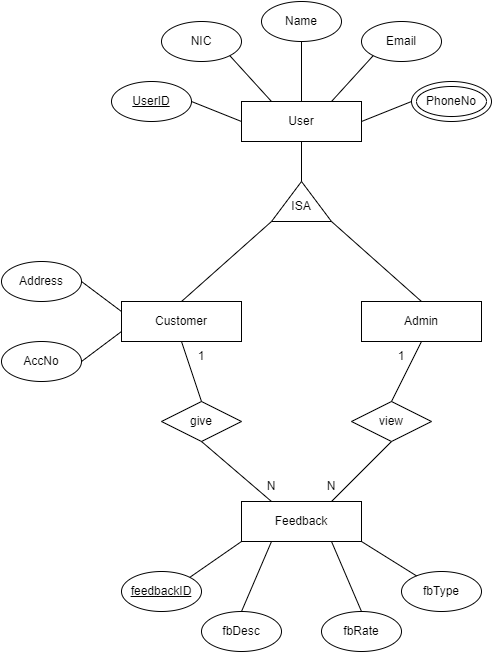

The diagram above was exported from draw.io. Its source (the exported page's mxGraphModel, read from the mxfile embedded in the PNG):
<mxGraphModel dx="1038" dy="539" grid="1" gridSize="10" guides="1" tooltips="1" connect="1" arrows="1" fold="1" page="1" pageScale="1" pageWidth="850" pageHeight="1100" math="0" shadow="0">
  <root>
    <mxCell id="0" />
    <mxCell id="1" parent="0" />
    <mxCell id="qHS7wwFciqIfWdN-EVTw-46" value="N" style="text;html=1;strokeColor=none;fillColor=none;align=center;verticalAlign=middle;whiteSpace=wrap;rounded=0;" vertex="1" parent="1">
      <mxGeometry x="340" y="530" width="60" height="30" as="geometry" />
    </mxCell>
    <mxCell id="qHS7wwFciqIfWdN-EVTw-1" value="User" style="rounded=0;whiteSpace=wrap;html=1;" vertex="1" parent="1">
      <mxGeometry x="280" y="160" width="120" height="40" as="geometry" />
    </mxCell>
    <mxCell id="qHS7wwFciqIfWdN-EVTw-2" value="Customer" style="rounded=0;whiteSpace=wrap;html=1;" vertex="1" parent="1">
      <mxGeometry x="160" y="360" width="120" height="40" as="geometry" />
    </mxCell>
    <mxCell id="qHS7wwFciqIfWdN-EVTw-3" value="Admin" style="rounded=0;whiteSpace=wrap;html=1;" vertex="1" parent="1">
      <mxGeometry x="400" y="360" width="120" height="40" as="geometry" />
    </mxCell>
    <mxCell id="qHS7wwFciqIfWdN-EVTw-4" value="Feedback" style="rounded=0;whiteSpace=wrap;html=1;" vertex="1" parent="1">
      <mxGeometry x="280" y="560" width="120" height="40" as="geometry" />
    </mxCell>
    <mxCell id="qHS7wwFciqIfWdN-EVTw-7" value="" style="group" vertex="1" connectable="0" parent="1">
      <mxGeometry x="310" y="240" width="60" height="40" as="geometry" />
    </mxCell>
    <mxCell id="qHS7wwFciqIfWdN-EVTw-5" value="&amp;nbsp;" style="triangle;whiteSpace=wrap;html=1;rotation=-90;" vertex="1" parent="qHS7wwFciqIfWdN-EVTw-7">
      <mxGeometry x="10" y="-10" width="40" height="60" as="geometry" />
    </mxCell>
    <mxCell id="qHS7wwFciqIfWdN-EVTw-6" value="ISA" style="text;html=1;strokeColor=none;fillColor=none;align=center;verticalAlign=middle;whiteSpace=wrap;rounded=0;" vertex="1" parent="qHS7wwFciqIfWdN-EVTw-7">
      <mxGeometry y="10" width="60" height="30" as="geometry" />
    </mxCell>
    <mxCell id="qHS7wwFciqIfWdN-EVTw-8" value="" style="endArrow=none;html=1;rounded=0;entryX=0.5;entryY=1;entryDx=0;entryDy=0;exitX=1;exitY=0.5;exitDx=0;exitDy=0;" edge="1" parent="1" source="qHS7wwFciqIfWdN-EVTw-5" target="qHS7wwFciqIfWdN-EVTw-1">
      <mxGeometry width="50" height="50" relative="1" as="geometry">
        <mxPoint x="400" y="300" as="sourcePoint" />
        <mxPoint x="450" y="250" as="targetPoint" />
      </mxGeometry>
    </mxCell>
    <mxCell id="qHS7wwFciqIfWdN-EVTw-9" value="Name" style="ellipse;whiteSpace=wrap;html=1;" vertex="1" parent="1">
      <mxGeometry x="300" y="60" width="80" height="40" as="geometry" />
    </mxCell>
    <mxCell id="qHS7wwFciqIfWdN-EVTw-10" value="Address" style="ellipse;whiteSpace=wrap;html=1;" vertex="1" parent="1">
      <mxGeometry x="40" y="320" width="80" height="40" as="geometry" />
    </mxCell>
    <mxCell id="qHS7wwFciqIfWdN-EVTw-13" value="" style="group" vertex="1" connectable="0" parent="1">
      <mxGeometry x="450" y="140" width="80" height="40" as="geometry" />
    </mxCell>
    <mxCell id="qHS7wwFciqIfWdN-EVTw-12" value="" style="ellipse;whiteSpace=wrap;html=1;" vertex="1" parent="qHS7wwFciqIfWdN-EVTw-13">
      <mxGeometry width="80" height="40" as="geometry" />
    </mxCell>
    <mxCell id="qHS7wwFciqIfWdN-EVTw-11" value="PhoneNo" style="ellipse;whiteSpace=wrap;html=1;" vertex="1" parent="qHS7wwFciqIfWdN-EVTw-13">
      <mxGeometry x="5" y="5" width="70" height="30" as="geometry" />
    </mxCell>
    <mxCell id="qHS7wwFciqIfWdN-EVTw-14" value="AccNo" style="ellipse;whiteSpace=wrap;html=1;" vertex="1" parent="1">
      <mxGeometry x="40" y="400" width="80" height="40" as="geometry" />
    </mxCell>
    <mxCell id="qHS7wwFciqIfWdN-EVTw-15" value="&lt;u&gt;feedbackID&lt;/u&gt;" style="ellipse;whiteSpace=wrap;html=1;" vertex="1" parent="1">
      <mxGeometry x="160" y="630" width="80" height="40" as="geometry" />
    </mxCell>
    <mxCell id="qHS7wwFciqIfWdN-EVTw-16" value="fbType" style="ellipse;whiteSpace=wrap;html=1;" vertex="1" parent="1">
      <mxGeometry x="440" y="630" width="80" height="40" as="geometry" />
    </mxCell>
    <mxCell id="qHS7wwFciqIfWdN-EVTw-18" value="&lt;u&gt;UserID&lt;/u&gt;" style="ellipse;whiteSpace=wrap;html=1;" vertex="1" parent="1">
      <mxGeometry x="150" y="140" width="80" height="40" as="geometry" />
    </mxCell>
    <mxCell id="qHS7wwFciqIfWdN-EVTw-19" value="Email" style="ellipse;whiteSpace=wrap;html=1;" vertex="1" parent="1">
      <mxGeometry x="400" y="80" width="80" height="40" as="geometry" />
    </mxCell>
    <mxCell id="qHS7wwFciqIfWdN-EVTw-20" value="NIC" style="ellipse;whiteSpace=wrap;html=1;" vertex="1" parent="1">
      <mxGeometry x="200" y="80" width="80" height="40" as="geometry" />
    </mxCell>
    <mxCell id="qHS7wwFciqIfWdN-EVTw-21" value="fbDesc" style="ellipse;whiteSpace=wrap;html=1;" vertex="1" parent="1">
      <mxGeometry x="240" y="670" width="80" height="40" as="geometry" />
    </mxCell>
    <mxCell id="qHS7wwFciqIfWdN-EVTw-22" value="fbRate" style="ellipse;whiteSpace=wrap;html=1;" vertex="1" parent="1">
      <mxGeometry x="360" y="670" width="80" height="40" as="geometry" />
    </mxCell>
    <mxCell id="qHS7wwFciqIfWdN-EVTw-24" value="" style="endArrow=none;html=1;rounded=0;exitX=0;exitY=0.5;exitDx=0;exitDy=0;entryX=1;entryY=0.5;entryDx=0;entryDy=0;" edge="1" parent="1" source="qHS7wwFciqIfWdN-EVTw-1" target="qHS7wwFciqIfWdN-EVTw-18">
      <mxGeometry width="50" height="50" relative="1" as="geometry">
        <mxPoint x="400" y="300" as="sourcePoint" />
        <mxPoint x="450" y="250" as="targetPoint" />
      </mxGeometry>
    </mxCell>
    <mxCell id="qHS7wwFciqIfWdN-EVTw-25" value="" style="endArrow=none;html=1;rounded=0;exitX=0.25;exitY=0;exitDx=0;exitDy=0;entryX=1;entryY=1;entryDx=0;entryDy=0;" edge="1" parent="1" source="qHS7wwFciqIfWdN-EVTw-1" target="qHS7wwFciqIfWdN-EVTw-20">
      <mxGeometry width="50" height="50" relative="1" as="geometry">
        <mxPoint x="400" y="300" as="sourcePoint" />
        <mxPoint x="450" y="250" as="targetPoint" />
      </mxGeometry>
    </mxCell>
    <mxCell id="qHS7wwFciqIfWdN-EVTw-26" value="" style="endArrow=none;html=1;rounded=0;exitX=0.5;exitY=0;exitDx=0;exitDy=0;entryX=0.5;entryY=1;entryDx=0;entryDy=0;" edge="1" parent="1" source="qHS7wwFciqIfWdN-EVTw-1" target="qHS7wwFciqIfWdN-EVTw-9">
      <mxGeometry width="50" height="50" relative="1" as="geometry">
        <mxPoint x="400" y="300" as="sourcePoint" />
        <mxPoint x="450" y="250" as="targetPoint" />
      </mxGeometry>
    </mxCell>
    <mxCell id="qHS7wwFciqIfWdN-EVTw-27" value="" style="endArrow=none;html=1;rounded=0;exitX=0.75;exitY=0;exitDx=0;exitDy=0;entryX=0;entryY=1;entryDx=0;entryDy=0;" edge="1" parent="1" source="qHS7wwFciqIfWdN-EVTw-1" target="qHS7wwFciqIfWdN-EVTw-19">
      <mxGeometry width="50" height="50" relative="1" as="geometry">
        <mxPoint x="400" y="300" as="sourcePoint" />
        <mxPoint x="450" y="250" as="targetPoint" />
      </mxGeometry>
    </mxCell>
    <mxCell id="qHS7wwFciqIfWdN-EVTw-28" value="" style="endArrow=none;html=1;rounded=0;exitX=1;exitY=0.5;exitDx=0;exitDy=0;entryX=0;entryY=0.5;entryDx=0;entryDy=0;" edge="1" parent="1" source="qHS7wwFciqIfWdN-EVTw-1" target="qHS7wwFciqIfWdN-EVTw-12">
      <mxGeometry width="50" height="50" relative="1" as="geometry">
        <mxPoint x="400" y="300" as="sourcePoint" />
        <mxPoint x="450" y="250" as="targetPoint" />
      </mxGeometry>
    </mxCell>
    <mxCell id="qHS7wwFciqIfWdN-EVTw-29" value="" style="endArrow=none;html=1;rounded=0;exitX=1;exitY=0.5;exitDx=0;exitDy=0;entryX=0;entryY=0.75;entryDx=0;entryDy=0;" edge="1" parent="1" source="qHS7wwFciqIfWdN-EVTw-14" target="qHS7wwFciqIfWdN-EVTw-2">
      <mxGeometry width="50" height="50" relative="1" as="geometry">
        <mxPoint x="400" y="400" as="sourcePoint" />
        <mxPoint x="450" y="350" as="targetPoint" />
      </mxGeometry>
    </mxCell>
    <mxCell id="qHS7wwFciqIfWdN-EVTw-30" value="" style="endArrow=none;html=1;rounded=0;exitX=1;exitY=0.5;exitDx=0;exitDy=0;entryX=0;entryY=0.25;entryDx=0;entryDy=0;" edge="1" parent="1" source="qHS7wwFciqIfWdN-EVTw-10" target="qHS7wwFciqIfWdN-EVTw-2">
      <mxGeometry width="50" height="50" relative="1" as="geometry">
        <mxPoint x="400" y="400" as="sourcePoint" />
        <mxPoint x="450" y="350" as="targetPoint" />
      </mxGeometry>
    </mxCell>
    <mxCell id="qHS7wwFciqIfWdN-EVTw-32" value="" style="endArrow=none;html=1;rounded=0;exitX=0.5;exitY=0;exitDx=0;exitDy=0;entryX=0;entryY=1;entryDx=0;entryDy=0;" edge="1" parent="1" source="qHS7wwFciqIfWdN-EVTw-2" target="qHS7wwFciqIfWdN-EVTw-6">
      <mxGeometry width="50" height="50" relative="1" as="geometry">
        <mxPoint x="400" y="400" as="sourcePoint" />
        <mxPoint x="450" y="350" as="targetPoint" />
      </mxGeometry>
    </mxCell>
    <mxCell id="qHS7wwFciqIfWdN-EVTw-33" value="" style="endArrow=none;html=1;rounded=0;exitX=1;exitY=1;exitDx=0;exitDy=0;entryX=0.5;entryY=0;entryDx=0;entryDy=0;" edge="1" parent="1" source="qHS7wwFciqIfWdN-EVTw-6" target="qHS7wwFciqIfWdN-EVTw-3">
      <mxGeometry width="50" height="50" relative="1" as="geometry">
        <mxPoint x="400" y="400" as="sourcePoint" />
        <mxPoint x="450" y="350" as="targetPoint" />
      </mxGeometry>
    </mxCell>
    <mxCell id="qHS7wwFciqIfWdN-EVTw-34" value="give" style="rhombus;whiteSpace=wrap;html=1;" vertex="1" parent="1">
      <mxGeometry x="200" y="460" width="80" height="40" as="geometry" />
    </mxCell>
    <mxCell id="qHS7wwFciqIfWdN-EVTw-35" value="view" style="rhombus;whiteSpace=wrap;html=1;" vertex="1" parent="1">
      <mxGeometry x="390" y="460" width="80" height="40" as="geometry" />
    </mxCell>
    <mxCell id="qHS7wwFciqIfWdN-EVTw-36" value="" style="endArrow=none;html=1;rounded=0;exitX=0.5;exitY=1;exitDx=0;exitDy=0;entryX=0.5;entryY=0;entryDx=0;entryDy=0;" edge="1" parent="1" source="qHS7wwFciqIfWdN-EVTw-2" target="qHS7wwFciqIfWdN-EVTw-34">
      <mxGeometry width="50" height="50" relative="1" as="geometry">
        <mxPoint x="400" y="500" as="sourcePoint" />
        <mxPoint x="450" y="450" as="targetPoint" />
      </mxGeometry>
    </mxCell>
    <mxCell id="qHS7wwFciqIfWdN-EVTw-37" value="" style="endArrow=none;html=1;rounded=0;exitX=0.5;exitY=1;exitDx=0;exitDy=0;entryX=0.25;entryY=0;entryDx=0;entryDy=0;" edge="1" parent="1" source="qHS7wwFciqIfWdN-EVTw-34" target="qHS7wwFciqIfWdN-EVTw-4">
      <mxGeometry width="50" height="50" relative="1" as="geometry">
        <mxPoint x="400" y="500" as="sourcePoint" />
        <mxPoint x="450" y="450" as="targetPoint" />
      </mxGeometry>
    </mxCell>
    <mxCell id="qHS7wwFciqIfWdN-EVTw-38" value="" style="endArrow=none;html=1;rounded=0;exitX=0.5;exitY=1;exitDx=0;exitDy=0;entryX=0.5;entryY=1;entryDx=0;entryDy=0;startArrow=none;" edge="1" parent="1" source="qHS7wwFciqIfWdN-EVTw-46" target="qHS7wwFciqIfWdN-EVTw-35">
      <mxGeometry width="50" height="50" relative="1" as="geometry">
        <mxPoint x="400" y="500" as="sourcePoint" />
        <mxPoint x="450" y="450" as="targetPoint" />
      </mxGeometry>
    </mxCell>
    <mxCell id="qHS7wwFciqIfWdN-EVTw-39" value="" style="endArrow=none;html=1;rounded=0;entryX=0.5;entryY=1;entryDx=0;entryDy=0;exitX=0.5;exitY=0;exitDx=0;exitDy=0;" edge="1" parent="1" source="qHS7wwFciqIfWdN-EVTw-35" target="qHS7wwFciqIfWdN-EVTw-3">
      <mxGeometry width="50" height="50" relative="1" as="geometry">
        <mxPoint x="400" y="500" as="sourcePoint" />
        <mxPoint x="450" y="450" as="targetPoint" />
      </mxGeometry>
    </mxCell>
    <mxCell id="qHS7wwFciqIfWdN-EVTw-40" value="" style="endArrow=none;html=1;rounded=0;entryX=1;entryY=0;entryDx=0;entryDy=0;exitX=0;exitY=1;exitDx=0;exitDy=0;" edge="1" parent="1" source="qHS7wwFciqIfWdN-EVTw-4" target="qHS7wwFciqIfWdN-EVTw-15">
      <mxGeometry width="50" height="50" relative="1" as="geometry">
        <mxPoint x="400" y="600" as="sourcePoint" />
        <mxPoint x="450" y="550" as="targetPoint" />
      </mxGeometry>
    </mxCell>
    <mxCell id="qHS7wwFciqIfWdN-EVTw-41" value="" style="endArrow=none;html=1;rounded=0;exitX=0.5;exitY=0;exitDx=0;exitDy=0;entryX=0.25;entryY=1;entryDx=0;entryDy=0;" edge="1" parent="1" source="qHS7wwFciqIfWdN-EVTw-21" target="qHS7wwFciqIfWdN-EVTw-4">
      <mxGeometry width="50" height="50" relative="1" as="geometry">
        <mxPoint x="400" y="600" as="sourcePoint" />
        <mxPoint x="450" y="550" as="targetPoint" />
      </mxGeometry>
    </mxCell>
    <mxCell id="qHS7wwFciqIfWdN-EVTw-42" value="" style="endArrow=none;html=1;rounded=0;exitX=0.75;exitY=1;exitDx=0;exitDy=0;entryX=0.5;entryY=0;entryDx=0;entryDy=0;" edge="1" parent="1" source="qHS7wwFciqIfWdN-EVTw-4" target="qHS7wwFciqIfWdN-EVTw-22">
      <mxGeometry width="50" height="50" relative="1" as="geometry">
        <mxPoint x="400" y="600" as="sourcePoint" />
        <mxPoint x="450" y="550" as="targetPoint" />
      </mxGeometry>
    </mxCell>
    <mxCell id="qHS7wwFciqIfWdN-EVTw-43" value="" style="endArrow=none;html=1;rounded=0;exitX=1;exitY=1;exitDx=0;exitDy=0;" edge="1" parent="1" source="qHS7wwFciqIfWdN-EVTw-4" target="qHS7wwFciqIfWdN-EVTw-16">
      <mxGeometry width="50" height="50" relative="1" as="geometry">
        <mxPoint x="400" y="600" as="sourcePoint" />
        <mxPoint x="450" y="550" as="targetPoint" />
      </mxGeometry>
    </mxCell>
    <mxCell id="qHS7wwFciqIfWdN-EVTw-44" value="1" style="text;html=1;strokeColor=none;fillColor=none;align=center;verticalAlign=middle;whiteSpace=wrap;rounded=0;" vertex="1" parent="1">
      <mxGeometry x="210" y="400" width="60" height="30" as="geometry" />
    </mxCell>
    <mxCell id="qHS7wwFciqIfWdN-EVTw-45" value="N" style="text;html=1;strokeColor=none;fillColor=none;align=center;verticalAlign=middle;whiteSpace=wrap;rounded=0;" vertex="1" parent="1">
      <mxGeometry x="280" y="530" width="60" height="30" as="geometry" />
    </mxCell>
    <mxCell id="qHS7wwFciqIfWdN-EVTw-47" value="" style="endArrow=none;html=1;rounded=0;exitX=0.75;exitY=0;exitDx=0;exitDy=0;entryX=0.5;entryY=1;entryDx=0;entryDy=0;" edge="1" parent="1" source="qHS7wwFciqIfWdN-EVTw-4" target="qHS7wwFciqIfWdN-EVTw-46">
      <mxGeometry width="50" height="50" relative="1" as="geometry">
        <mxPoint x="370" y="560" as="sourcePoint" />
        <mxPoint x="430" y="500" as="targetPoint" />
      </mxGeometry>
    </mxCell>
    <mxCell id="qHS7wwFciqIfWdN-EVTw-48" value="1" style="text;html=1;strokeColor=none;fillColor=none;align=center;verticalAlign=middle;whiteSpace=wrap;rounded=0;" vertex="1" parent="1">
      <mxGeometry x="410" y="400" width="60" height="30" as="geometry" />
    </mxCell>
  </root>
</mxGraphModel>